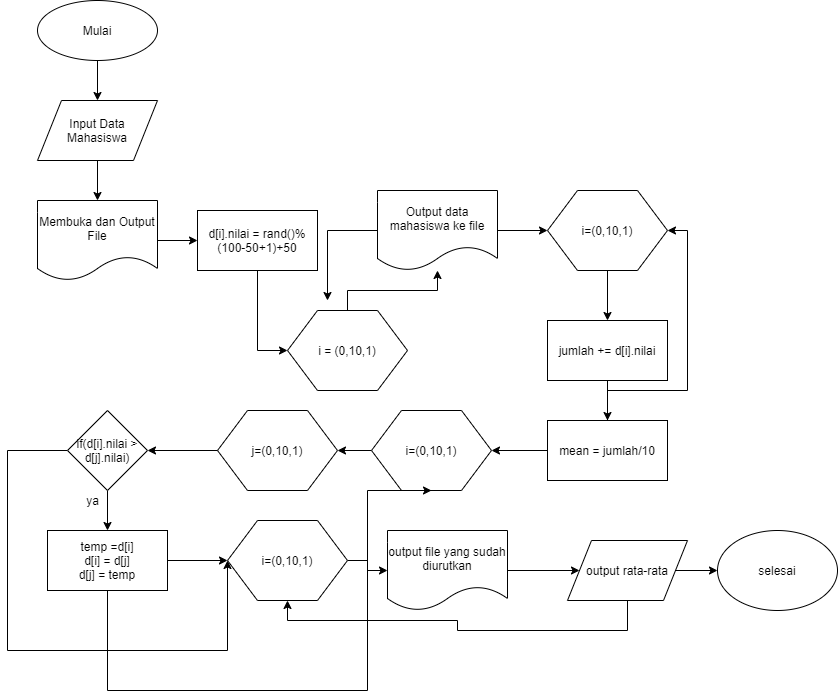

The diagram above was exported from draw.io. Its source (the exported page's mxGraphModel, read from the mxfile embedded in the PNG):
<mxGraphModel dx="1038" dy="580" grid="1" gridSize="10" guides="1" tooltips="1" connect="1" arrows="1" fold="1" page="1" pageScale="1" pageWidth="827" pageHeight="1169" math="0" shadow="0">
  <root>
    <mxCell id="WIyWlLk6GJQsqaUBKTNV-0" />
    <mxCell id="WIyWlLk6GJQsqaUBKTNV-1" parent="WIyWlLk6GJQsqaUBKTNV-0" />
    <mxCell id="cFDqr87Okv6VMBWI0ALF-4" value="" style="edgeStyle=orthogonalEdgeStyle;rounded=0;orthogonalLoop=1;jettySize=auto;html=1;" edge="1" parent="WIyWlLk6GJQsqaUBKTNV-1" source="cFDqr87Okv6VMBWI0ALF-0" target="cFDqr87Okv6VMBWI0ALF-3">
      <mxGeometry relative="1" as="geometry" />
    </mxCell>
    <mxCell id="cFDqr87Okv6VMBWI0ALF-0" value="" style="ellipse;whiteSpace=wrap;html=1;" vertex="1" parent="WIyWlLk6GJQsqaUBKTNV-1">
      <mxGeometry x="80" y="40" width="120" height="60" as="geometry" />
    </mxCell>
    <mxCell id="cFDqr87Okv6VMBWI0ALF-1" value="Mulai" style="text;html=1;strokeColor=none;fillColor=none;align=center;verticalAlign=middle;whiteSpace=wrap;rounded=0;" vertex="1" parent="WIyWlLk6GJQsqaUBKTNV-1">
      <mxGeometry x="120" y="60" width="40" height="20" as="geometry" />
    </mxCell>
    <mxCell id="cFDqr87Okv6VMBWI0ALF-6" value="" style="edgeStyle=orthogonalEdgeStyle;rounded=0;orthogonalLoop=1;jettySize=auto;html=1;" edge="1" parent="WIyWlLk6GJQsqaUBKTNV-1" source="cFDqr87Okv6VMBWI0ALF-3" target="cFDqr87Okv6VMBWI0ALF-5">
      <mxGeometry relative="1" as="geometry" />
    </mxCell>
    <mxCell id="cFDqr87Okv6VMBWI0ALF-3" value="Input Data Mahasiswa" style="shape=parallelogram;perimeter=parallelogramPerimeter;whiteSpace=wrap;html=1;" vertex="1" parent="WIyWlLk6GJQsqaUBKTNV-1">
      <mxGeometry x="80" y="140" width="120" height="60" as="geometry" />
    </mxCell>
    <mxCell id="cFDqr87Okv6VMBWI0ALF-18" value="" style="edgeStyle=orthogonalEdgeStyle;rounded=0;orthogonalLoop=1;jettySize=auto;html=1;" edge="1" parent="WIyWlLk6GJQsqaUBKTNV-1" source="cFDqr87Okv6VMBWI0ALF-5" target="cFDqr87Okv6VMBWI0ALF-15">
      <mxGeometry relative="1" as="geometry" />
    </mxCell>
    <mxCell id="cFDqr87Okv6VMBWI0ALF-5" value="Membuka dan Output File" style="shape=document;whiteSpace=wrap;html=1;boundedLbl=1;" vertex="1" parent="WIyWlLk6GJQsqaUBKTNV-1">
      <mxGeometry x="80" y="240" width="120" height="80" as="geometry" />
    </mxCell>
    <mxCell id="cFDqr87Okv6VMBWI0ALF-10" value="" style="edgeStyle=orthogonalEdgeStyle;rounded=0;orthogonalLoop=1;jettySize=auto;html=1;" edge="1" parent="WIyWlLk6GJQsqaUBKTNV-1" source="cFDqr87Okv6VMBWI0ALF-7" target="cFDqr87Okv6VMBWI0ALF-9">
      <mxGeometry relative="1" as="geometry" />
    </mxCell>
    <mxCell id="cFDqr87Okv6VMBWI0ALF-7" value="i = (0,10,1)" style="shape=hexagon;perimeter=hexagonPerimeter2;whiteSpace=wrap;html=1;" vertex="1" parent="WIyWlLk6GJQsqaUBKTNV-1">
      <mxGeometry x="330" y="350" width="120" height="80" as="geometry" />
    </mxCell>
    <mxCell id="cFDqr87Okv6VMBWI0ALF-12" value="" style="edgeStyle=orthogonalEdgeStyle;rounded=0;orthogonalLoop=1;jettySize=auto;html=1;" edge="1" parent="WIyWlLk6GJQsqaUBKTNV-1" source="cFDqr87Okv6VMBWI0ALF-9" target="cFDqr87Okv6VMBWI0ALF-11">
      <mxGeometry relative="1" as="geometry" />
    </mxCell>
    <mxCell id="cFDqr87Okv6VMBWI0ALF-46" value="" style="edgeStyle=orthogonalEdgeStyle;rounded=0;orthogonalLoop=1;jettySize=auto;html=1;" edge="1" parent="WIyWlLk6GJQsqaUBKTNV-1" source="cFDqr87Okv6VMBWI0ALF-9">
      <mxGeometry relative="1" as="geometry">
        <mxPoint x="370" y="340" as="targetPoint" />
      </mxGeometry>
    </mxCell>
    <mxCell id="cFDqr87Okv6VMBWI0ALF-9" value="Output data mahasiswa ke file" style="shape=document;whiteSpace=wrap;html=1;boundedLbl=1;" vertex="1" parent="WIyWlLk6GJQsqaUBKTNV-1">
      <mxGeometry x="420" y="230" width="120" height="80" as="geometry" />
    </mxCell>
    <mxCell id="cFDqr87Okv6VMBWI0ALF-14" value="" style="edgeStyle=orthogonalEdgeStyle;rounded=0;orthogonalLoop=1;jettySize=auto;html=1;" edge="1" parent="WIyWlLk6GJQsqaUBKTNV-1" source="cFDqr87Okv6VMBWI0ALF-11" target="cFDqr87Okv6VMBWI0ALF-13">
      <mxGeometry relative="1" as="geometry" />
    </mxCell>
    <mxCell id="cFDqr87Okv6VMBWI0ALF-11" value="i=(0,10,1)" style="shape=hexagon;perimeter=hexagonPerimeter2;whiteSpace=wrap;html=1;" vertex="1" parent="WIyWlLk6GJQsqaUBKTNV-1">
      <mxGeometry x="590" y="230" width="120" height="80" as="geometry" />
    </mxCell>
    <mxCell id="cFDqr87Okv6VMBWI0ALF-22" value="" style="edgeStyle=orthogonalEdgeStyle;rounded=0;orthogonalLoop=1;jettySize=auto;html=1;" edge="1" parent="WIyWlLk6GJQsqaUBKTNV-1" source="cFDqr87Okv6VMBWI0ALF-13" target="cFDqr87Okv6VMBWI0ALF-21">
      <mxGeometry relative="1" as="geometry" />
    </mxCell>
    <mxCell id="cFDqr87Okv6VMBWI0ALF-13" value="jumlah += d[i].nilai" style="rounded=0;whiteSpace=wrap;html=1;" vertex="1" parent="WIyWlLk6GJQsqaUBKTNV-1">
      <mxGeometry x="590" y="360" width="120" height="60" as="geometry" />
    </mxCell>
    <mxCell id="cFDqr87Okv6VMBWI0ALF-20" value="" style="edgeStyle=orthogonalEdgeStyle;rounded=0;orthogonalLoop=1;jettySize=auto;html=1;entryX=0;entryY=0.5;entryDx=0;entryDy=0;" edge="1" parent="WIyWlLk6GJQsqaUBKTNV-1" source="cFDqr87Okv6VMBWI0ALF-15" target="cFDqr87Okv6VMBWI0ALF-7">
      <mxGeometry relative="1" as="geometry">
        <mxPoint x="300" y="390" as="targetPoint" />
      </mxGeometry>
    </mxCell>
    <mxCell id="cFDqr87Okv6VMBWI0ALF-15" value="d[i].nilai = rand()%(100-50+1)+50" style="rounded=0;whiteSpace=wrap;html=1;" vertex="1" parent="WIyWlLk6GJQsqaUBKTNV-1">
      <mxGeometry x="240" y="250" width="120" height="60" as="geometry" />
    </mxCell>
    <mxCell id="cFDqr87Okv6VMBWI0ALF-26" value="" style="edgeStyle=orthogonalEdgeStyle;rounded=0;orthogonalLoop=1;jettySize=auto;html=1;" edge="1" parent="WIyWlLk6GJQsqaUBKTNV-1" source="cFDqr87Okv6VMBWI0ALF-21" target="cFDqr87Okv6VMBWI0ALF-23">
      <mxGeometry relative="1" as="geometry" />
    </mxCell>
    <mxCell id="cFDqr87Okv6VMBWI0ALF-44" value="" style="edgeStyle=orthogonalEdgeStyle;rounded=0;orthogonalLoop=1;jettySize=auto;html=1;entryX=1;entryY=0.5;entryDx=0;entryDy=0;" edge="1" parent="WIyWlLk6GJQsqaUBKTNV-1" source="cFDqr87Okv6VMBWI0ALF-21" target="cFDqr87Okv6VMBWI0ALF-11">
      <mxGeometry relative="1" as="geometry">
        <mxPoint x="790" y="490" as="targetPoint" />
        <Array as="points">
          <mxPoint x="650" y="430" />
          <mxPoint x="730" y="430" />
          <mxPoint x="730" y="270" />
        </Array>
      </mxGeometry>
    </mxCell>
    <mxCell id="cFDqr87Okv6VMBWI0ALF-21" value="mean = jumlah/10" style="rounded=0;whiteSpace=wrap;html=1;" vertex="1" parent="WIyWlLk6GJQsqaUBKTNV-1">
      <mxGeometry x="590" y="460" width="120" height="60" as="geometry" />
    </mxCell>
    <mxCell id="cFDqr87Okv6VMBWI0ALF-27" value="" style="edgeStyle=orthogonalEdgeStyle;rounded=0;orthogonalLoop=1;jettySize=auto;html=1;" edge="1" parent="WIyWlLk6GJQsqaUBKTNV-1" source="cFDqr87Okv6VMBWI0ALF-23" target="cFDqr87Okv6VMBWI0ALF-25">
      <mxGeometry relative="1" as="geometry" />
    </mxCell>
    <mxCell id="cFDqr87Okv6VMBWI0ALF-23" value="i=(0,10,1)" style="shape=hexagon;perimeter=hexagonPerimeter2;whiteSpace=wrap;html=1;" vertex="1" parent="WIyWlLk6GJQsqaUBKTNV-1">
      <mxGeometry x="414" y="450" width="120" height="80" as="geometry" />
    </mxCell>
    <mxCell id="cFDqr87Okv6VMBWI0ALF-29" value="" style="edgeStyle=orthogonalEdgeStyle;rounded=0;orthogonalLoop=1;jettySize=auto;html=1;" edge="1" parent="WIyWlLk6GJQsqaUBKTNV-1" source="cFDqr87Okv6VMBWI0ALF-25" target="cFDqr87Okv6VMBWI0ALF-28">
      <mxGeometry relative="1" as="geometry" />
    </mxCell>
    <mxCell id="cFDqr87Okv6VMBWI0ALF-25" value="j=(0,10,1)" style="shape=hexagon;perimeter=hexagonPerimeter2;whiteSpace=wrap;html=1;" vertex="1" parent="WIyWlLk6GJQsqaUBKTNV-1">
      <mxGeometry x="260" y="450" width="120" height="80" as="geometry" />
    </mxCell>
    <mxCell id="cFDqr87Okv6VMBWI0ALF-31" value="" style="edgeStyle=orthogonalEdgeStyle;rounded=0;orthogonalLoop=1;jettySize=auto;html=1;" edge="1" parent="WIyWlLk6GJQsqaUBKTNV-1" source="cFDqr87Okv6VMBWI0ALF-28" target="cFDqr87Okv6VMBWI0ALF-30">
      <mxGeometry relative="1" as="geometry" />
    </mxCell>
    <mxCell id="cFDqr87Okv6VMBWI0ALF-50" value="" style="edgeStyle=orthogonalEdgeStyle;rounded=0;orthogonalLoop=1;jettySize=auto;html=1;entryX=0;entryY=0.5;entryDx=0;entryDy=0;" edge="1" parent="WIyWlLk6GJQsqaUBKTNV-1" source="cFDqr87Okv6VMBWI0ALF-28" target="cFDqr87Okv6VMBWI0ALF-32">
      <mxGeometry relative="1" as="geometry">
        <mxPoint x="30" y="490" as="targetPoint" />
        <Array as="points">
          <mxPoint x="50" y="490" />
          <mxPoint x="50" y="690" />
          <mxPoint x="270" y="690" />
        </Array>
      </mxGeometry>
    </mxCell>
    <mxCell id="cFDqr87Okv6VMBWI0ALF-28" value="if(d[i].nilai &amp;gt; d[j].nilai)" style="rhombus;whiteSpace=wrap;html=1;" vertex="1" parent="WIyWlLk6GJQsqaUBKTNV-1">
      <mxGeometry x="110" y="450" width="80" height="80" as="geometry" />
    </mxCell>
    <mxCell id="cFDqr87Okv6VMBWI0ALF-35" value="" style="edgeStyle=orthogonalEdgeStyle;rounded=0;orthogonalLoop=1;jettySize=auto;html=1;" edge="1" parent="WIyWlLk6GJQsqaUBKTNV-1" source="cFDqr87Okv6VMBWI0ALF-30" target="cFDqr87Okv6VMBWI0ALF-32">
      <mxGeometry relative="1" as="geometry" />
    </mxCell>
    <mxCell id="cFDqr87Okv6VMBWI0ALF-52" value="" style="edgeStyle=orthogonalEdgeStyle;rounded=0;orthogonalLoop=1;jettySize=auto;html=1;entryX=0.5;entryY=1;entryDx=0;entryDy=0;" edge="1" parent="WIyWlLk6GJQsqaUBKTNV-1" source="cFDqr87Okv6VMBWI0ALF-30" target="cFDqr87Okv6VMBWI0ALF-23">
      <mxGeometry relative="1" as="geometry">
        <mxPoint x="150" y="710" as="targetPoint" />
        <Array as="points">
          <mxPoint x="150" y="730" />
          <mxPoint x="410" y="730" />
          <mxPoint x="410" y="530" />
        </Array>
      </mxGeometry>
    </mxCell>
    <mxCell id="cFDqr87Okv6VMBWI0ALF-30" value="temp =d[i]&lt;br&gt;d[i] = d[j]&lt;br&gt;d[j] = temp" style="rounded=0;whiteSpace=wrap;html=1;" vertex="1" parent="WIyWlLk6GJQsqaUBKTNV-1">
      <mxGeometry x="90" y="570" width="120" height="60" as="geometry" />
    </mxCell>
    <mxCell id="cFDqr87Okv6VMBWI0ALF-34" value="" style="edgeStyle=orthogonalEdgeStyle;rounded=0;orthogonalLoop=1;jettySize=auto;html=1;" edge="1" parent="WIyWlLk6GJQsqaUBKTNV-1" source="cFDqr87Okv6VMBWI0ALF-32" target="cFDqr87Okv6VMBWI0ALF-33">
      <mxGeometry relative="1" as="geometry" />
    </mxCell>
    <mxCell id="cFDqr87Okv6VMBWI0ALF-32" value="i=(0,10,1)" style="shape=hexagon;perimeter=hexagonPerimeter2;whiteSpace=wrap;html=1;" vertex="1" parent="WIyWlLk6GJQsqaUBKTNV-1">
      <mxGeometry x="270" y="560" width="120" height="80" as="geometry" />
    </mxCell>
    <mxCell id="cFDqr87Okv6VMBWI0ALF-38" value="" style="edgeStyle=orthogonalEdgeStyle;rounded=0;orthogonalLoop=1;jettySize=auto;html=1;" edge="1" parent="WIyWlLk6GJQsqaUBKTNV-1" source="cFDqr87Okv6VMBWI0ALF-33" target="cFDqr87Okv6VMBWI0ALF-36">
      <mxGeometry relative="1" as="geometry" />
    </mxCell>
    <mxCell id="cFDqr87Okv6VMBWI0ALF-33" value="output file yang sudah diurutkan" style="shape=document;whiteSpace=wrap;html=1;boundedLbl=1;" vertex="1" parent="WIyWlLk6GJQsqaUBKTNV-1">
      <mxGeometry x="430" y="570" width="120" height="80" as="geometry" />
    </mxCell>
    <mxCell id="cFDqr87Okv6VMBWI0ALF-55" value="" style="edgeStyle=orthogonalEdgeStyle;rounded=0;orthogonalLoop=1;jettySize=auto;html=1;entryX=0.5;entryY=1;entryDx=0;entryDy=0;" edge="1" parent="WIyWlLk6GJQsqaUBKTNV-1" source="cFDqr87Okv6VMBWI0ALF-36" target="cFDqr87Okv6VMBWI0ALF-32">
      <mxGeometry relative="1" as="geometry">
        <mxPoint x="822" y="610" as="targetPoint" />
        <Array as="points">
          <mxPoint x="670" y="670" />
          <mxPoint x="500" y="670" />
          <mxPoint x="500" y="660" />
          <mxPoint x="330" y="660" />
        </Array>
      </mxGeometry>
    </mxCell>
    <mxCell id="cFDqr87Okv6VMBWI0ALF-57" value="" style="edgeStyle=orthogonalEdgeStyle;rounded=0;orthogonalLoop=1;jettySize=auto;html=1;" edge="1" parent="WIyWlLk6GJQsqaUBKTNV-1" source="cFDqr87Okv6VMBWI0ALF-36" target="cFDqr87Okv6VMBWI0ALF-56">
      <mxGeometry relative="1" as="geometry" />
    </mxCell>
    <mxCell id="cFDqr87Okv6VMBWI0ALF-36" value="output rata-rata" style="shape=parallelogram;perimeter=parallelogramPerimeter;whiteSpace=wrap;html=1;" vertex="1" parent="WIyWlLk6GJQsqaUBKTNV-1">
      <mxGeometry x="610" y="580" width="120" height="60" as="geometry" />
    </mxCell>
    <mxCell id="cFDqr87Okv6VMBWI0ALF-47" value="ya" style="text;html=1;resizable=0;autosize=1;align=center;verticalAlign=middle;points=[];fillColor=none;strokeColor=none;rounded=0;" vertex="1" parent="WIyWlLk6GJQsqaUBKTNV-1">
      <mxGeometry x="120" y="530" width="30" height="20" as="geometry" />
    </mxCell>
    <mxCell id="cFDqr87Okv6VMBWI0ALF-56" value="selesai" style="ellipse;whiteSpace=wrap;html=1;" vertex="1" parent="WIyWlLk6GJQsqaUBKTNV-1">
      <mxGeometry x="760" y="570" width="120" height="80" as="geometry" />
    </mxCell>
  </root>
</mxGraphModel>